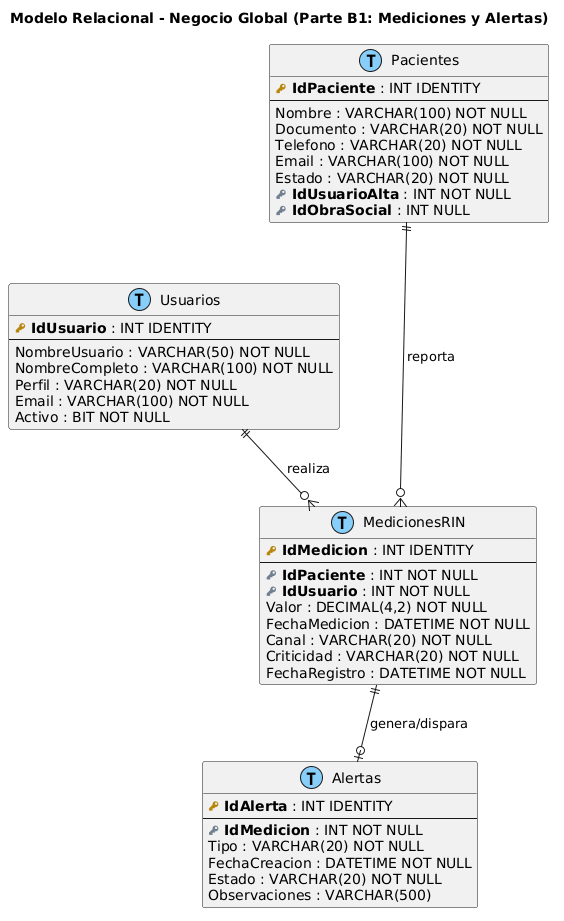

The diagram above was rendered by PlantUML. Its source (embedded in the PNG):
@startuml
title Modelo Relacional - Negocio Global (Parte B1: Mediciones y Alertas)
skinparam linetype polyline


hide stereotype
top to bottom direction

!define table(x) entity x << (T, LightSkyBlue) >>
!define PK(x) **<color:#DarkGoldenRod><&key></color> x**
!define FK(x) **<color:#SlateGray><&key></color> x**

table(Pacientes) {
  PK(IdPaciente) : INT IDENTITY
  --
  Nombre : VARCHAR(100) NOT NULL
  Documento : VARCHAR(20) NOT NULL
  Telefono : VARCHAR(20) NOT NULL
  Email : VARCHAR(100) NOT NULL
  Estado : VARCHAR(20) NOT NULL
  FK(IdUsuarioAlta) : INT NOT NULL
  FK(IdObraSocial) : INT NULL
}

table(Usuarios) {
  PK(IdUsuario) : INT IDENTITY
  --
  NombreUsuario : VARCHAR(50) NOT NULL
  NombreCompleto : VARCHAR(100) NOT NULL
  Perfil : VARCHAR(20) NOT NULL
  Email : VARCHAR(100) NOT NULL
  Activo : BIT NOT NULL
}

table(MedicionesRIN) {
  PK(IdMedicion) : INT IDENTITY
  --
  FK(IdPaciente) : INT NOT NULL
  FK(IdUsuario) : INT NOT NULL
  Valor : DECIMAL(4,2) NOT NULL
  FechaMedicion : DATETIME NOT NULL
  Canal : VARCHAR(20) NOT NULL
  Criticidad : VARCHAR(20) NOT NULL
  FechaRegistro : DATETIME NOT NULL
}

table(Alertas) {
  PK(IdAlerta) : INT IDENTITY
  --
  FK(IdMedicion) : INT NOT NULL
  Tipo : VARCHAR(20) NOT NULL
  FechaCreacion : DATETIME NOT NULL
  Estado : VARCHAR(20) NOT NULL
  Observaciones : VARCHAR(500)
}

' --- RELACIONES ---
Pacientes ||--o{ MedicionesRIN : "reporta"
Usuarios ||--o{ MedicionesRIN : "realiza"
MedicionesRIN ||--o| Alertas : "genera/dispara"

' --- APILAMIENTO EN 2 COLUMNAS ---
' Columna Izquierda
Pacientes -[hidden]-> MedicionesRIN
' Columna Derecha
Usuarios -[hidden]-> Alertas
' Alineadores horizontales
Pacientes -[hidden]-> Usuarios
MedicionesRIN -[hidden]-> Alertas
@enduml